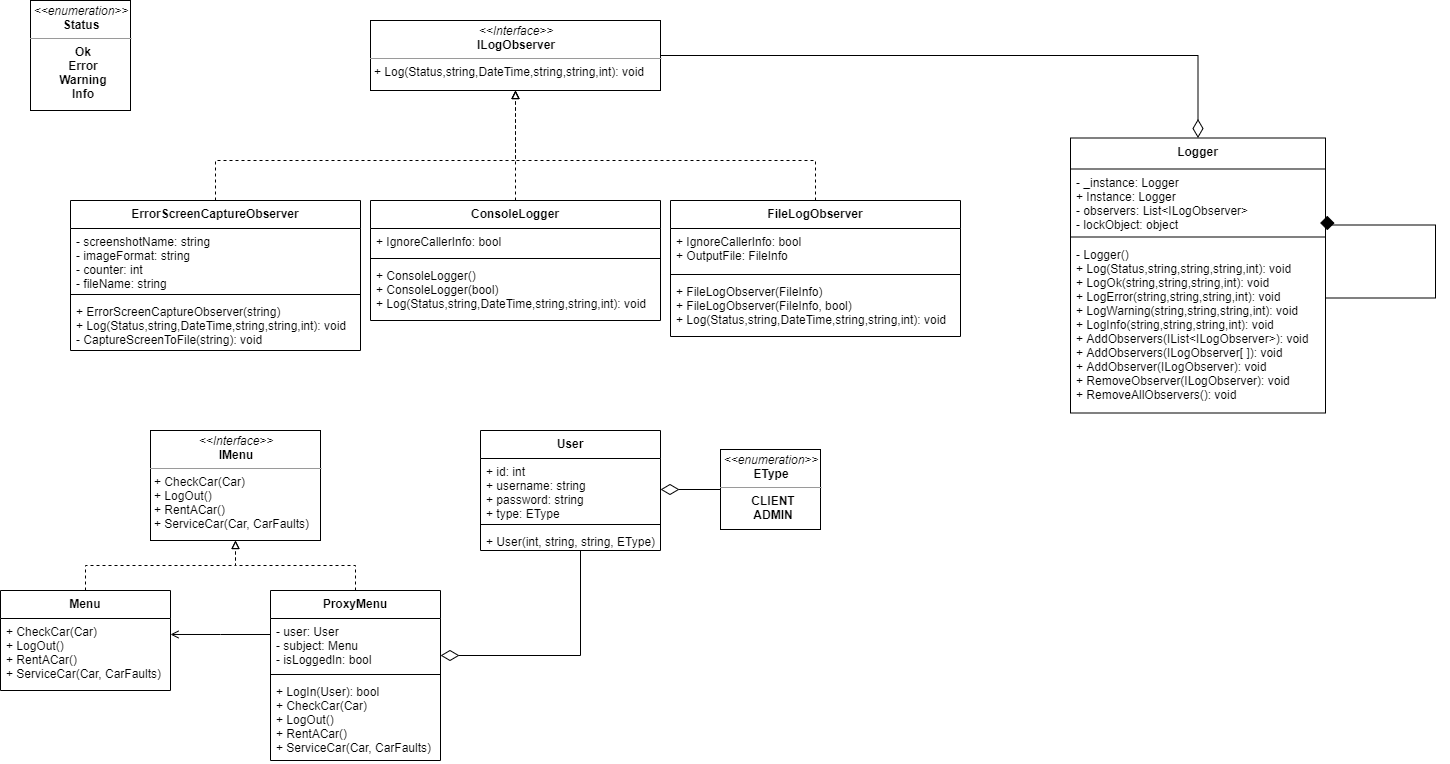

The diagram above was exported from draw.io. Its source (the exported page's mxGraphModel, read from the mxfile embedded in the PNG):
<mxGraphModel dx="1209" dy="700" grid="1" gridSize="10" guides="1" tooltips="1" connect="1" arrows="1" fold="1" page="1" pageScale="1" pageWidth="850" pageHeight="1100" math="0" shadow="0">
  <root>
    <mxCell id="0" />
    <mxCell id="1" parent="0" />
    <mxCell id="7paGYfUxtxXvkTF8vpBn-8" value="&lt;p style=&quot;margin: 0px ; margin-top: 4px ; text-align: center&quot;&gt;&lt;i&gt;&amp;lt;&amp;lt;enumeration&amp;gt;&amp;gt;&lt;/i&gt;&lt;br&gt;&lt;b&gt;Status&lt;/b&gt;&lt;/p&gt;&lt;hr size=&quot;1&quot;&gt;&lt;p style=&quot;margin: 0px ; margin-left: 4px&quot; align=&quot;center&quot;&gt;&lt;b&gt;Ok&lt;/b&gt;&lt;/p&gt;&lt;p style=&quot;margin: 0px ; margin-left: 4px&quot; align=&quot;center&quot;&gt;&lt;b&gt;Error&lt;/b&gt;&lt;/p&gt;&lt;p style=&quot;margin: 0px ; margin-left: 4px&quot; align=&quot;center&quot;&gt;&lt;b&gt;Warning&lt;/b&gt;&lt;/p&gt;&lt;p style=&quot;margin: 0px ; margin-left: 4px&quot; align=&quot;center&quot;&gt;&lt;b&gt;Info&lt;/b&gt;&lt;br&gt;&lt;/p&gt;" style="verticalAlign=top;align=left;overflow=fill;fontSize=12;fontFamily=Helvetica;html=1;strokeColor=#000000;" parent="1" vertex="1">
      <mxGeometry x="60" y="280" width="100" height="110" as="geometry" />
    </mxCell>
    <mxCell id="7paGYfUxtxXvkTF8vpBn-10" value="&lt;p style=&quot;margin: 0px ; margin-top: 4px ; text-align: center&quot;&gt;&lt;i&gt;&amp;lt;&amp;lt;Interface&amp;gt;&amp;gt;&lt;/i&gt;&lt;br&gt;&lt;b&gt;ILogObserver&lt;/b&gt;&lt;/p&gt;&lt;hr size=&quot;1&quot;&gt;&lt;p style=&quot;margin: 0px ; margin-left: 4px&quot;&gt;+ Log(Status,string,DateTime,string,string,int): void&lt;br&gt;&lt;/p&gt;" style="verticalAlign=top;align=left;overflow=fill;fontSize=12;fontFamily=Helvetica;html=1;strokeColor=#000000;" parent="1" vertex="1">
      <mxGeometry x="400" y="300" width="290" height="70" as="geometry" />
    </mxCell>
    <mxCell id="7paGYfUxtxXvkTF8vpBn-30" style="edgeStyle=orthogonalEdgeStyle;rounded=0;orthogonalLoop=1;jettySize=auto;html=1;exitX=0.5;exitY=0;exitDx=0;exitDy=0;entryX=0.5;entryY=1;entryDx=0;entryDy=0;endArrow=block;endFill=0;dashed=1;" parent="1" source="7paGYfUxtxXvkTF8vpBn-15" target="7paGYfUxtxXvkTF8vpBn-10" edge="1">
      <mxGeometry relative="1" as="geometry" />
    </mxCell>
    <mxCell id="7paGYfUxtxXvkTF8vpBn-15" value="ConsoleLogger" style="swimlane;fontStyle=1;align=center;verticalAlign=top;childLayout=stackLayout;horizontal=1;startSize=28;horizontalStack=0;resizeParent=1;resizeParentMax=0;resizeLast=0;collapsible=1;marginBottom=0;strokeColor=#000000;" parent="1" vertex="1">
      <mxGeometry x="400" y="480" width="290" height="120" as="geometry">
        <mxRectangle x="425" y="450" width="100" height="28" as="alternateBounds" />
      </mxGeometry>
    </mxCell>
    <mxCell id="7paGYfUxtxXvkTF8vpBn-16" value="+ IgnoreCallerInfo: bool" style="text;strokeColor=none;fillColor=none;align=left;verticalAlign=top;spacingLeft=4;spacingRight=4;overflow=hidden;rotatable=0;points=[[0,0.5],[1,0.5]];portConstraint=eastwest;" parent="7paGYfUxtxXvkTF8vpBn-15" vertex="1">
      <mxGeometry y="28" width="290" height="26" as="geometry" />
    </mxCell>
    <mxCell id="7paGYfUxtxXvkTF8vpBn-17" value="" style="line;strokeWidth=1;fillColor=none;align=left;verticalAlign=middle;spacingTop=-1;spacingLeft=3;spacingRight=3;rotatable=0;labelPosition=right;points=[];portConstraint=eastwest;" parent="7paGYfUxtxXvkTF8vpBn-15" vertex="1">
      <mxGeometry y="54" width="290" height="8" as="geometry" />
    </mxCell>
    <mxCell id="7paGYfUxtxXvkTF8vpBn-18" value="+ ConsoleLogger()&#10;+ ConsoleLogger(bool)&#10;+ Log(Status,string,DateTime,string,string,int): void &#10;" style="text;strokeColor=none;fillColor=none;align=left;verticalAlign=top;spacingLeft=4;spacingRight=4;overflow=hidden;rotatable=0;points=[[0,0.5],[1,0.5]];portConstraint=eastwest;" parent="7paGYfUxtxXvkTF8vpBn-15" vertex="1">
      <mxGeometry y="62" width="290" height="58" as="geometry" />
    </mxCell>
    <mxCell id="7paGYfUxtxXvkTF8vpBn-33" style="edgeStyle=orthogonalEdgeStyle;rounded=0;orthogonalLoop=1;jettySize=auto;html=1;entryX=0.5;entryY=1;entryDx=0;entryDy=0;dashed=1;endArrow=block;endFill=0;" parent="1" source="7paGYfUxtxXvkTF8vpBn-20" target="7paGYfUxtxXvkTF8vpBn-10" edge="1">
      <mxGeometry relative="1" as="geometry">
        <Array as="points">
          <mxPoint x="245" y="440" />
          <mxPoint x="545" y="440" />
        </Array>
      </mxGeometry>
    </mxCell>
    <mxCell id="7paGYfUxtxXvkTF8vpBn-20" value="ErrorScreenCaptureObserver" style="swimlane;fontStyle=1;align=center;verticalAlign=top;childLayout=stackLayout;horizontal=1;startSize=28;horizontalStack=0;resizeParent=1;resizeParentMax=0;resizeLast=0;collapsible=1;marginBottom=0;strokeColor=#000000;" parent="1" vertex="1">
      <mxGeometry x="100" y="480" width="290" height="150" as="geometry">
        <mxRectangle x="100" y="480" width="100" height="28" as="alternateBounds" />
      </mxGeometry>
    </mxCell>
    <mxCell id="7paGYfUxtxXvkTF8vpBn-21" value="- screenshotName: string&#10;- imageFormat: string&#10;- counter: int&#10;- fileName: string&#10;" style="text;strokeColor=none;fillColor=none;align=left;verticalAlign=top;spacingLeft=4;spacingRight=4;overflow=hidden;rotatable=0;points=[[0,0.5],[1,0.5]];portConstraint=eastwest;" parent="7paGYfUxtxXvkTF8vpBn-20" vertex="1">
      <mxGeometry y="28" width="290" height="62" as="geometry" />
    </mxCell>
    <mxCell id="7paGYfUxtxXvkTF8vpBn-22" value="" style="line;strokeWidth=1;fillColor=none;align=left;verticalAlign=middle;spacingTop=-1;spacingLeft=3;spacingRight=3;rotatable=0;labelPosition=right;points=[];portConstraint=eastwest;" parent="7paGYfUxtxXvkTF8vpBn-20" vertex="1">
      <mxGeometry y="90" width="290" height="8" as="geometry" />
    </mxCell>
    <mxCell id="7paGYfUxtxXvkTF8vpBn-23" value="+ ErrorScreenCaptureObserver(string)&#10;+ Log(Status,string,DateTime,string,string,int): void &#10;- CaptureScreenToFile(string): void&#10;" style="text;strokeColor=none;fillColor=none;align=left;verticalAlign=top;spacingLeft=4;spacingRight=4;overflow=hidden;rotatable=0;points=[[0,0.5],[1,0.5]];portConstraint=eastwest;" parent="7paGYfUxtxXvkTF8vpBn-20" vertex="1">
      <mxGeometry y="98" width="290" height="52" as="geometry" />
    </mxCell>
    <mxCell id="7paGYfUxtxXvkTF8vpBn-32" style="edgeStyle=orthogonalEdgeStyle;rounded=0;orthogonalLoop=1;jettySize=auto;html=1;entryX=0.5;entryY=1;entryDx=0;entryDy=0;dashed=1;endArrow=block;endFill=0;" parent="1" source="7paGYfUxtxXvkTF8vpBn-26" target="7paGYfUxtxXvkTF8vpBn-10" edge="1">
      <mxGeometry relative="1" as="geometry">
        <Array as="points">
          <mxPoint x="845" y="440" />
          <mxPoint x="545" y="440" />
        </Array>
      </mxGeometry>
    </mxCell>
    <mxCell id="7paGYfUxtxXvkTF8vpBn-26" value="FileLogObserver" style="swimlane;fontStyle=1;align=center;verticalAlign=top;childLayout=stackLayout;horizontal=1;startSize=28;horizontalStack=0;resizeParent=1;resizeParentMax=0;resizeLast=0;collapsible=1;marginBottom=0;strokeColor=#000000;" parent="1" vertex="1">
      <mxGeometry x="700" y="480" width="290" height="136" as="geometry">
        <mxRectangle x="425" y="450" width="100" height="28" as="alternateBounds" />
      </mxGeometry>
    </mxCell>
    <mxCell id="7paGYfUxtxXvkTF8vpBn-27" value="+ IgnoreCallerInfo: bool&#10;+ OutputFile: FileInfo" style="text;strokeColor=none;fillColor=none;align=left;verticalAlign=top;spacingLeft=4;spacingRight=4;overflow=hidden;rotatable=0;points=[[0,0.5],[1,0.5]];portConstraint=eastwest;" parent="7paGYfUxtxXvkTF8vpBn-26" vertex="1">
      <mxGeometry y="28" width="290" height="42" as="geometry" />
    </mxCell>
    <mxCell id="7paGYfUxtxXvkTF8vpBn-28" value="" style="line;strokeWidth=1;fillColor=none;align=left;verticalAlign=middle;spacingTop=-1;spacingLeft=3;spacingRight=3;rotatable=0;labelPosition=right;points=[];portConstraint=eastwest;" parent="7paGYfUxtxXvkTF8vpBn-26" vertex="1">
      <mxGeometry y="70" width="290" height="8" as="geometry" />
    </mxCell>
    <mxCell id="7paGYfUxtxXvkTF8vpBn-29" value="+ FileLogObserver(FileInfo)&#10;+ FileLogObserver(FileInfo, bool)&#10;+ Log(Status,string,DateTime,string,string,int): void &#10;" style="text;strokeColor=none;fillColor=none;align=left;verticalAlign=top;spacingLeft=4;spacingRight=4;overflow=hidden;rotatable=0;points=[[0,0.5],[1,0.5]];portConstraint=eastwest;" parent="7paGYfUxtxXvkTF8vpBn-26" vertex="1">
      <mxGeometry y="78" width="290" height="58" as="geometry" />
    </mxCell>
    <mxCell id="7paGYfUxtxXvkTF8vpBn-44" style="edgeStyle=orthogonalEdgeStyle;rounded=0;orthogonalLoop=1;jettySize=auto;html=1;entryX=1;entryY=0.5;entryDx=0;entryDy=0;endArrow=none;endFill=0;startArrow=diamondThin;startFill=0;startSize=16;endSize=16;" parent="1" source="7paGYfUxtxXvkTF8vpBn-34" target="7paGYfUxtxXvkTF8vpBn-10" edge="1">
      <mxGeometry relative="1" as="geometry">
        <Array as="points">
          <mxPoint x="1228" y="335" />
        </Array>
      </mxGeometry>
    </mxCell>
    <mxCell id="7paGYfUxtxXvkTF8vpBn-34" value="Logger" style="swimlane;fontStyle=1;align=center;verticalAlign=top;childLayout=stackLayout;horizontal=1;startSize=31;horizontalStack=0;resizeParent=1;resizeParentMax=0;resizeLast=0;collapsible=1;marginBottom=0;strokeColor=#000000;" parent="1" vertex="1">
      <mxGeometry x="1100" y="417.5" width="255" height="275" as="geometry" />
    </mxCell>
    <mxCell id="7paGYfUxtxXvkTF8vpBn-35" value="- _instance: Logger&#10;+ Instance: Logger&#10;- observers: List&lt;ILogObserver&gt;&#10;- lockObject: object&#10;&#10;" style="text;strokeColor=none;fillColor=none;align=left;verticalAlign=top;spacingLeft=4;spacingRight=4;overflow=hidden;rotatable=0;points=[[0,0.5],[1,0.5]];portConstraint=eastwest;" parent="7paGYfUxtxXvkTF8vpBn-34" vertex="1">
      <mxGeometry y="31" width="255" height="64" as="geometry" />
    </mxCell>
    <mxCell id="7paGYfUxtxXvkTF8vpBn-36" value="" style="line;strokeWidth=1;fillColor=none;align=left;verticalAlign=middle;spacingTop=-1;spacingLeft=3;spacingRight=3;rotatable=0;labelPosition=right;points=[];portConstraint=eastwest;" parent="7paGYfUxtxXvkTF8vpBn-34" vertex="1">
      <mxGeometry y="95" width="255" height="8" as="geometry" />
    </mxCell>
    <mxCell id="7paGYfUxtxXvkTF8vpBn-37" value="- Logger()&#10;+ Log(Status,string,string,string,int): void&#10;+ LogOk(string,string,string,int): void&#10;+ LogError(string,string,string,int): void&#10;+ LogWarning(string,string,string,int): void&#10;+ LogInfo(string,string,string,int): void&#10;+ AddObservers(IList&lt;ILogObserver&gt;): void&#10;+ AddObservers(ILogObserver[ ]): void&#10;+ AddObserver(ILogObserver): void&#10;+ RemoveObserver(ILogObserver): void&#10;+ RemoveAllObservers(): void&#10;&#10;&#10;&#10;" style="text;strokeColor=none;fillColor=none;align=left;verticalAlign=top;spacingLeft=4;spacingRight=4;overflow=hidden;rotatable=0;points=[[0,0.5],[1,0.5]];portConstraint=eastwest;" parent="7paGYfUxtxXvkTF8vpBn-34" vertex="1">
      <mxGeometry y="103" width="255" height="172" as="geometry" />
    </mxCell>
    <mxCell id="7paGYfUxtxXvkTF8vpBn-38" style="edgeStyle=orthogonalEdgeStyle;rounded=0;orthogonalLoop=1;jettySize=auto;html=1;endArrow=diamond;endFill=1;entryX=1.007;entryY=0.957;entryDx=0;entryDy=0;entryPerimeter=0;strokeWidth=1;startSize=12;endSize=12;" parent="7paGYfUxtxXvkTF8vpBn-34" source="7paGYfUxtxXvkTF8vpBn-34" target="7paGYfUxtxXvkTF8vpBn-35" edge="1">
      <mxGeometry relative="1" as="geometry">
        <mxPoint x="365" y="135" as="targetPoint" />
        <Array as="points">
          <mxPoint x="365" y="160" />
          <mxPoint x="365" y="87" />
        </Array>
      </mxGeometry>
    </mxCell>
    <mxCell id="yYhWlX9e_BN1y0bAfHqC-13" style="edgeStyle=orthogonalEdgeStyle;rounded=0;orthogonalLoop=1;jettySize=auto;html=1;exitX=0.5;exitY=0;exitDx=0;exitDy=0;entryX=0.5;entryY=1;entryDx=0;entryDy=0;dashed=1;endArrow=block;endFill=0;" parent="1" source="yYhWlX9e_BN1y0bAfHqC-1" target="yYhWlX9e_BN1y0bAfHqC-11" edge="1">
      <mxGeometry relative="1" as="geometry" />
    </mxCell>
    <mxCell id="yYhWlX9e_BN1y0bAfHqC-12" style="edgeStyle=orthogonalEdgeStyle;rounded=0;orthogonalLoop=1;jettySize=auto;html=1;entryX=0.5;entryY=1;entryDx=0;entryDy=0;dashed=1;endArrow=block;endFill=0;exitX=0.5;exitY=0;exitDx=0;exitDy=0;" parent="1" source="yYhWlX9e_BN1y0bAfHqC-7" target="yYhWlX9e_BN1y0bAfHqC-11" edge="1">
      <mxGeometry relative="1" as="geometry" />
    </mxCell>
    <mxCell id="yYhWlX9e_BN1y0bAfHqC-11" value="&lt;p style=&quot;margin: 0px ; margin-top: 4px ; text-align: center&quot;&gt;&lt;i&gt;&amp;lt;&amp;lt;Interface&amp;gt;&amp;gt;&lt;/i&gt;&lt;br&gt;&lt;b&gt;IMenu&lt;/b&gt;&lt;/p&gt;&lt;hr size=&quot;1&quot;&gt;&lt;p style=&quot;margin: 0px ; margin-left: 4px&quot;&gt;+ CheckCar(Car)&lt;br style=&quot;padding: 0px ; margin: 0px&quot;&gt;+ LogOut()&amp;nbsp;&lt;br style=&quot;padding: 0px ; margin: 0px&quot;&gt;+ RentACar()&lt;br style=&quot;padding: 0px ; margin: 0px&quot;&gt;+ ServiceCar(Car, CarFaults)&lt;br&gt;&lt;/p&gt;" style="verticalAlign=top;align=left;overflow=fill;fontSize=12;fontFamily=Helvetica;html=1;strokeColor=#000000;" parent="1" vertex="1">
      <mxGeometry x="180" y="710" width="170" height="110" as="geometry" />
    </mxCell>
    <mxCell id="yYhWlX9e_BN1y0bAfHqC-14" style="edgeStyle=orthogonalEdgeStyle;rounded=0;orthogonalLoop=1;jettySize=auto;html=1;exitX=0;exitY=0.5;exitDx=0;exitDy=0;entryX=1;entryY=0.222;entryDx=0;entryDy=0;entryPerimeter=0;endArrow=open;endFill=0;" parent="1" source="yYhWlX9e_BN1y0bAfHqC-8" target="yYhWlX9e_BN1y0bAfHqC-4" edge="1">
      <mxGeometry relative="1" as="geometry">
        <Array as="points">
          <mxPoint x="250" y="914" />
          <mxPoint x="250" y="914" />
        </Array>
      </mxGeometry>
    </mxCell>
    <mxCell id="yYhWlX9e_BN1y0bAfHqC-1" value="Menu" style="swimlane;fontStyle=1;align=center;verticalAlign=top;childLayout=stackLayout;horizontal=1;startSize=28;horizontalStack=0;resizeParent=1;resizeParentMax=0;resizeLast=0;collapsible=1;marginBottom=0;strokeColor=#000000;" parent="1" vertex="1">
      <mxGeometry x="30" y="870" width="170" height="100" as="geometry">
        <mxRectangle x="100" y="480" width="100" height="28" as="alternateBounds" />
      </mxGeometry>
    </mxCell>
    <mxCell id="yYhWlX9e_BN1y0bAfHqC-4" value="+ CheckCar(Car)&#10;+ LogOut() &#10;+ RentACar()&#10;+ ServiceCar(Car, CarFaults)" style="text;strokeColor=none;fillColor=none;align=left;verticalAlign=top;spacingLeft=4;spacingRight=4;overflow=hidden;rotatable=0;points=[[0,0.5],[1,0.5]];portConstraint=eastwest;" parent="yYhWlX9e_BN1y0bAfHqC-1" vertex="1">
      <mxGeometry y="28" width="170" height="72" as="geometry" />
    </mxCell>
    <mxCell id="yYhWlX9e_BN1y0bAfHqC-7" value="ProxyMenu" style="swimlane;fontStyle=1;align=center;verticalAlign=top;childLayout=stackLayout;horizontal=1;startSize=28;horizontalStack=0;resizeParent=1;resizeParentMax=0;resizeLast=0;collapsible=1;marginBottom=0;strokeColor=#000000;" parent="1" vertex="1">
      <mxGeometry x="300" y="870" width="170" height="170" as="geometry">
        <mxRectangle x="425" y="450" width="100" height="28" as="alternateBounds" />
      </mxGeometry>
    </mxCell>
    <mxCell id="yYhWlX9e_BN1y0bAfHqC-8" value="- user: User&#10;- subject: Menu&#10;- isLoggedIn: bool" style="text;strokeColor=none;fillColor=none;align=left;verticalAlign=top;spacingLeft=4;spacingRight=4;overflow=hidden;rotatable=0;points=[[0,0.5],[1,0.5]];portConstraint=eastwest;" parent="yYhWlX9e_BN1y0bAfHqC-7" vertex="1">
      <mxGeometry y="28" width="170" height="52" as="geometry" />
    </mxCell>
    <mxCell id="yYhWlX9e_BN1y0bAfHqC-9" value="" style="line;strokeWidth=1;fillColor=none;align=left;verticalAlign=middle;spacingTop=-1;spacingLeft=3;spacingRight=3;rotatable=0;labelPosition=right;points=[];portConstraint=eastwest;" parent="yYhWlX9e_BN1y0bAfHqC-7" vertex="1">
      <mxGeometry y="80" width="170" height="8" as="geometry" />
    </mxCell>
    <mxCell id="yYhWlX9e_BN1y0bAfHqC-10" value="+ LogIn(User): bool&#10;+ CheckCar(Car)&#10;+ LogOut() &#10;+ RentACar()&#10;+ ServiceCar(Car, CarFaults)" style="text;strokeColor=none;fillColor=none;align=left;verticalAlign=top;spacingLeft=4;spacingRight=4;overflow=hidden;rotatable=0;points=[[0,0.5],[1,0.5]];portConstraint=eastwest;" parent="yYhWlX9e_BN1y0bAfHqC-7" vertex="1">
      <mxGeometry y="88" width="170" height="82" as="geometry" />
    </mxCell>
    <mxCell id="yYhWlX9e_BN1y0bAfHqC-20" style="edgeStyle=orthogonalEdgeStyle;rounded=0;orthogonalLoop=1;jettySize=auto;html=1;endArrow=none;endFill=0;startArrow=diamondThin;startFill=0;startSize=16;endSize=16;entryX=0.443;entryY=1;entryDx=0;entryDy=0;entryPerimeter=0;" parent="1" target="yYhWlX9e_BN1y0bAfHqC-18" edge="1">
      <mxGeometry relative="1" as="geometry">
        <Array as="points">
          <mxPoint x="610" y="935" />
        </Array>
        <mxPoint x="470" y="935" as="sourcePoint" />
        <mxPoint x="610" y="890" as="targetPoint" />
      </mxGeometry>
    </mxCell>
    <mxCell id="yYhWlX9e_BN1y0bAfHqC-15" value="User" style="swimlane;fontStyle=1;align=center;verticalAlign=top;childLayout=stackLayout;horizontal=1;startSize=28;horizontalStack=0;resizeParent=1;resizeParentMax=0;resizeLast=0;collapsible=1;marginBottom=0;strokeColor=#000000;" parent="1" vertex="1">
      <mxGeometry x="510" y="710" width="180" height="120" as="geometry">
        <mxRectangle x="425" y="450" width="100" height="28" as="alternateBounds" />
      </mxGeometry>
    </mxCell>
    <mxCell id="yYhWlX9e_BN1y0bAfHqC-16" value="+ id: int&#10;+ username: string&#10;+ password: string&#10;+ type: EType" style="text;strokeColor=none;fillColor=none;align=left;verticalAlign=top;spacingLeft=4;spacingRight=4;overflow=hidden;rotatable=0;points=[[0,0.5],[1,0.5]];portConstraint=eastwest;" parent="yYhWlX9e_BN1y0bAfHqC-15" vertex="1">
      <mxGeometry y="28" width="180" height="62" as="geometry" />
    </mxCell>
    <mxCell id="yYhWlX9e_BN1y0bAfHqC-17" value="" style="line;strokeWidth=1;fillColor=none;align=left;verticalAlign=middle;spacingTop=-1;spacingLeft=3;spacingRight=3;rotatable=0;labelPosition=right;points=[];portConstraint=eastwest;" parent="yYhWlX9e_BN1y0bAfHqC-15" vertex="1">
      <mxGeometry y="90" width="180" height="8" as="geometry" />
    </mxCell>
    <mxCell id="yYhWlX9e_BN1y0bAfHqC-18" value="+ User(int, string, string, EType)" style="text;strokeColor=none;fillColor=none;align=left;verticalAlign=top;spacingLeft=4;spacingRight=4;overflow=hidden;rotatable=0;points=[[0,0.5],[1,0.5]];portConstraint=eastwest;" parent="yYhWlX9e_BN1y0bAfHqC-15" vertex="1">
      <mxGeometry y="98" width="180" height="22" as="geometry" />
    </mxCell>
    <mxCell id="yYhWlX9e_BN1y0bAfHqC-21" value="&lt;p style=&quot;margin: 0px ; margin-top: 4px ; text-align: center&quot;&gt;&lt;i&gt;&amp;lt;&amp;lt;enumeration&amp;gt;&amp;gt;&lt;/i&gt;&lt;br&gt;&lt;b&gt;EType&lt;/b&gt;&lt;/p&gt;&lt;hr size=&quot;1&quot;&gt;&lt;p style=&quot;margin: 0px ; margin-left: 4px&quot; align=&quot;center&quot;&gt;&lt;b&gt;CLIENT&lt;/b&gt;&lt;/p&gt;&lt;p style=&quot;margin: 0px ; margin-left: 4px&quot; align=&quot;center&quot;&gt;&lt;b&gt;ADMIN&lt;/b&gt;&lt;/p&gt;" style="verticalAlign=top;align=left;overflow=fill;fontSize=12;fontFamily=Helvetica;html=1;strokeColor=#000000;" parent="1" vertex="1">
      <mxGeometry x="750" y="729" width="100" height="80" as="geometry" />
    </mxCell>
    <mxCell id="yYhWlX9e_BN1y0bAfHqC-23" style="edgeStyle=orthogonalEdgeStyle;rounded=0;orthogonalLoop=1;jettySize=auto;html=1;endArrow=none;endFill=0;startArrow=diamondThin;startFill=0;startSize=16;endSize=16;exitX=1;exitY=0.5;exitDx=0;exitDy=0;entryX=0;entryY=0.5;entryDx=0;entryDy=0;" parent="1" source="yYhWlX9e_BN1y0bAfHqC-16" target="yYhWlX9e_BN1y0bAfHqC-21" edge="1">
      <mxGeometry relative="1" as="geometry">
        <Array as="points" />
        <mxPoint x="759.9999999999999" y="769.5000000000001" as="sourcePoint" />
        <mxPoint x="880" y="769.5" as="targetPoint" />
      </mxGeometry>
    </mxCell>
  </root>
</mxGraphModel>